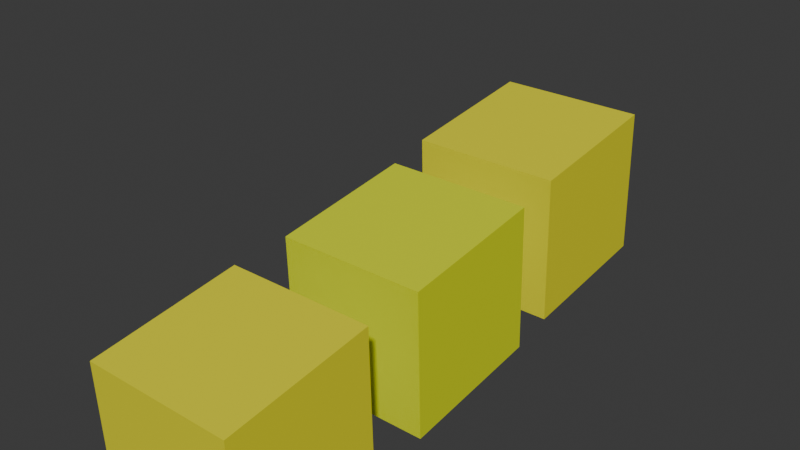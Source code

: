 # Source: boss.blend  (saved by Blender 4.5.90; exported with 4.5.12 LTS)
import bpy
from mathutils import Matrix  # noqa: F401  (used for matrix-valued properties, if any)

bpy.ops.wm.read_factory_settings(use_empty=True)
scene = bpy.context.scene
scene.name = 'Scene'

# ---- collections
col_collection = bpy.data.collections.new('Collection'); scene.collection.children.link(col_collection)

# ---- materials (node trees are filled in below, after node groups)
mat_material_002 = bpy.data.materials.new('Material.002')
mat_material_001 = bpy.data.materials.new('Material.001')

# ---- material node trees
mat_material_002.use_nodes = True; mat_material_002.node_tree.nodes.clear()
_N = mat_material_002.node_tree.nodes; _L = mat_material_002.node_tree.links
n0 = _N.new('ShaderNodeBsdfPrincipled'); n0.name = 'Principled BSDF'; n0.location = (-200, 100)
n0.inputs[0].default_value = (0.7158, 0.8004, 0.004615, 1.0)
n1 = _N.new('ShaderNodeOutputMaterial'); n1.name = 'Material Output'; n1.location = (200, 100)
_L.new(n0.outputs[0], n1.inputs[0])
n1.is_active_output = True
mat_material_001.use_nodes = True; mat_material_001.node_tree.nodes.clear()
_N = mat_material_001.node_tree.nodes; _L = mat_material_001.node_tree.links
n0 = _N.new('ShaderNodeBsdfPrincipled'); n0.name = 'Principled BSDF'; n0.location = (-200, 100)
n0.inputs[0].default_value = (0.8012, 0.7557, 0.01172, 1.0)
n1 = _N.new('ShaderNodeOutputMaterial'); n1.name = 'Material Output'; n1.location = (200, 100)
_L.new(n0.outputs[0], n1.inputs[0])
n1.is_active_output = True

# ---- world
world_world = bpy.data.worlds.new('World'); scene.world = world_world
world_world.use_nodes = True; world_world.node_tree.nodes.clear()
_N = world_world.node_tree.nodes; _L = world_world.node_tree.links
n0 = _N.new('ShaderNodeOutputWorld'); n0.name = 'World Output'; n0.location = (200, 100)
n1 = _N.new('ShaderNodeBackground'); n1.name = 'Background'; n1.location = (-200, 100)
n1.inputs[0].default_value = (0.05088, 0.05088, 0.05088, 1.0)
_L.new(n1.outputs[0], n0.inputs[0])
n0.is_active_output = True
world_world.color = (0.05088, 0.05088, 0.05088)
world_world.sun_shadow_jitter_overblur = 0.0

# ---- meshes
me_cube = bpy.data.meshes.new('Cube')
me_cube.from_pydata([(-1.0, -1.0, -1.0), (-1.0, -1.0, 1.0), (-1.0, 1.0, -1.0), (-1.0, 1.0, 1.0), (1.0, -1.0, -1.0), (1.0, -1.0, 1.0), (1.0, 1.0, -1.0), (1.0, 1.0, 1.0)], [], [(0, 1, 3, 2), (2, 3, 7, 6), (6, 7, 5, 4), (4, 5, 1, 0), (2, 6, 4, 0), (7, 3, 1, 5)])
_uv = me_cube.uv_layers.new(name='UVMap')
_uv.uv.foreach_set('vector', [0.375, 0.0, 0.625, 0.0, 0.625, 0.25, 0.375, 0.25, 0.375, 0.25, 0.625, 0.25, 0.625, 0.5, 0.375, 0.5, 0.375, 0.5, 0.625, 0.5, 0.625, 0.75, 0.375, 0.75, 0.375, 0.75, 0.625, 0.75, 0.625, 1.0, 0.375, 1.0, 0.125, 0.5, 0.375, 0.5, 0.375, 0.75, 0.125, 0.75, 0.625, 0.5, 0.875, 0.5, 0.875, 0.75, 0.625, 0.75])
me_cube.materials.append(mat_material_002)
me_cube.update()
me_cube_002 = bpy.data.meshes.new('Cube.002')
me_cube_002.from_pydata([(-1.0, -1.0, -1.0), (-1.0, -1.0, 1.0), (-1.0, 1.0, -1.0), (-1.0, 1.0, 1.0), (1.0, -1.0, -1.0), (1.0, -1.0, 1.0), (1.0, 1.0, -1.0), (1.0, 1.0, 1.0)], [], [(0, 1, 3, 2), (2, 3, 7, 6), (6, 7, 5, 4), (4, 5, 1, 0), (2, 6, 4, 0), (7, 3, 1, 5)])
_uv = me_cube_002.uv_layers.new(name='UVMap')
_uv.uv.foreach_set('vector', [0.375, 0.0, 0.625, 0.0, 0.625, 0.25, 0.375, 0.25, 0.375, 0.25, 0.625, 0.25, 0.625, 0.5, 0.375, 0.5, 0.375, 0.5, 0.625, 0.5, 0.625, 0.75, 0.375, 0.75, 0.375, 0.75, 0.625, 0.75, 0.625, 1.0, 0.375, 1.0, 0.125, 0.5, 0.375, 0.5, 0.375, 0.75, 0.125, 0.75, 0.625, 0.5, 0.875, 0.5, 0.875, 0.75, 0.625, 0.75])
me_cube_002.materials.append(mat_material_001)
me_cube_002.update()
me_cube_003 = bpy.data.meshes.new('Cube.003')
me_cube_003.from_pydata([(-1.0, -1.0, -1.0), (-1.0, -1.0, 1.0), (-1.0, 1.0, -1.0), (-1.0, 1.0, 1.0), (1.0, -1.0, -1.0), (1.0, -1.0, 1.0), (1.0, 1.0, -1.0), (1.0, 1.0, 1.0)], [], [(0, 1, 3, 2), (2, 3, 7, 6), (6, 7, 5, 4), (4, 5, 1, 0), (2, 6, 4, 0), (7, 3, 1, 5)])
_uv = me_cube_003.uv_layers.new(name='UVMap')
_uv.uv.foreach_set('vector', [0.375, 0.0, 0.625, 0.0, 0.625, 0.25, 0.375, 0.25, 0.375, 0.25, 0.625, 0.25, 0.625, 0.5, 0.375, 0.5, 0.375, 0.5, 0.625, 0.5, 0.625, 0.75, 0.375, 0.75, 0.375, 0.75, 0.625, 0.75, 0.625, 1.0, 0.375, 1.0, 0.125, 0.5, 0.375, 0.5, 0.375, 0.75, 0.125, 0.75, 0.625, 0.5, 0.875, 0.5, 0.875, 0.75, 0.625, 0.75])
me_cube_003.materials.append(mat_material_001)
me_cube_003.update()
arm_armature_001 = bpy.data.armatures.new('Armature.001')  # bones are not reproduced

# ---- objects
ob_armature = bpy.data.objects.new('Armature', arm_armature_001)
ob_cube = bpy.data.objects.new('Cube', me_cube)
ob_cube_001 = bpy.data.objects.new('Cube.001', me_cube_002)
ob_cube_002 = bpy.data.objects.new('Cube.002', me_cube_003)

# ---- transforms, parenting, visibility, modifiers, constraints
ob_armature.location = (-0.01816, 2.615, 0.0)
ob_armature.rotation_euler = (1.571, -1.571, 0.0)
ob_armature.scale = (1.0, 1.0, 0.5)
ob_cube.parent = ob_armature
ob_cube.matrix_parent_inverse = Matrix(((-4.207e-08, 0.1288, 0.9979, -0.3369), (-1.0, -4.234e-08, -3.656e-08, -0.01816), (8.42e-08, -1.996, 0.06441, 5.22), (0.0, 0.0, -0.0, 1.0)))
ob_cube.location = (0.0, 0.0, 0.0)
ob_cube.scale = (0.511, 0.511, 0.511)
ob_cube_001.parent = ob_armature
ob_cube_001.matrix_parent_inverse = Matrix(((-4.207e-08, 0.1288, 0.9979, -0.3369), (-1.0, -4.234e-08, -3.656e-08, -0.01816), (8.42e-08, -1.996, 0.06441, 5.22), (0.0, 0.0, -0.0, 1.0)))
ob_cube_001.location = (8.066e-18, 1.308, 0.03633)
ob_cube_001.scale = (0.511, 0.511, 0.511)
ob_cube_002.parent = ob_armature
ob_cube_002.matrix_parent_inverse = Matrix(((-4.207e-08, 0.1288, 0.9979, -0.3369), (-1.0, -4.234e-08, -3.656e-08, -0.01816), (8.42e-08, -1.996, 0.06441, 5.22), (0.0, 0.0, -0.0, 1.0)))
ob_cube_002.location = (8.066e-18, -1.435, 0.03633)
ob_cube_002.scale = (0.511, 0.511, 0.511)

# ---- collection membership
col_collection.objects.link(ob_armature)
col_collection.objects.link(ob_cube)
col_collection.objects.link(ob_cube_001)
col_collection.objects.link(ob_cube_002)

# ---- scene / render settings (as saved in the file)
scene.frame_start = 1; scene.frame_end = 24; scene.frame_set(18)
scene.render.engine = 'BLENDER_EEVEE_NEXT'
bpy.context.view_layer.update()

# ---- added for rendering (the .blend has no active camera and no usable light): camera, sun
cam_auto = bpy.data.cameras.new('AutoCamera')
cam_auto.lens = 50.0
cam_auto.sensor_width = 36.0
cam_auto.clip_end = 1000.0
ob_auto_camera = bpy.data.objects.new('AutoCamera', cam_auto)
scene.collection.objects.link(ob_auto_camera)
ob_auto_camera.location = (3.7891, -4.60918, 3.20265)
ob_auto_camera.rotation_euler = (1.09748, -7.21219e-08, 0.694738)
scene.camera = ob_auto_camera
light_auto_sun = bpy.data.lights.new('AutoSun', 'SUN')
light_auto_sun.energy = 3.0
light_auto_sun.angle = 0.0523599
ob_auto_sun = bpy.data.objects.new('AutoSun', light_auto_sun)
scene.collection.objects.link(ob_auto_sun)
ob_auto_sun.rotation_euler = (0.872665, 0.174533, 0.523599)
bpy.context.view_layer.update()

